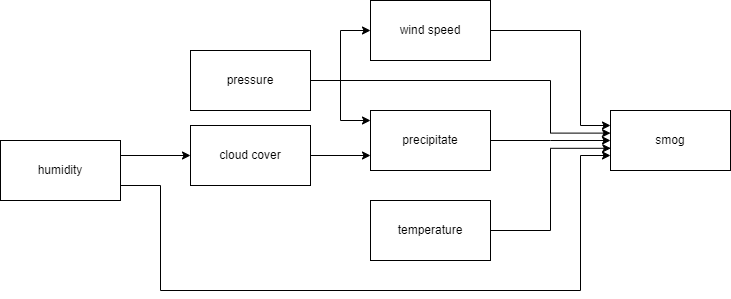

The diagram above was exported from draw.io. Its source (the exported page's mxGraphModel, read from the mxfile embedded in the PNG):
<mxGraphModel dx="1050" dy="491" grid="1" gridSize="10" guides="1" tooltips="1" connect="1" arrows="1" fold="1" page="1" pageScale="1" pageWidth="1169" pageHeight="827" math="0" shadow="0">
  <root>
    <mxCell id="0" />
    <mxCell id="1" parent="0" />
    <mxCell id="CBmyjOI5Kx_2T9KN_rNf-3" value="" style="edgeStyle=orthogonalEdgeStyle;rounded=0;orthogonalLoop=1;jettySize=auto;html=1;" edge="1" parent="1" source="CBmyjOI5Kx_2T9KN_rNf-1" target="CBmyjOI5Kx_2T9KN_rNf-2">
      <mxGeometry relative="1" as="geometry" />
    </mxCell>
    <mxCell id="CBmyjOI5Kx_2T9KN_rNf-5" style="edgeStyle=orthogonalEdgeStyle;rounded=0;orthogonalLoop=1;jettySize=auto;html=1;" edge="1" parent="1" source="CBmyjOI5Kx_2T9KN_rNf-1" target="CBmyjOI5Kx_2T9KN_rNf-4">
      <mxGeometry relative="1" as="geometry">
        <Array as="points">
          <mxPoint x="470" y="130" />
          <mxPoint x="470" y="170" />
        </Array>
      </mxGeometry>
    </mxCell>
    <mxCell id="CBmyjOI5Kx_2T9KN_rNf-31" style="edgeStyle=orthogonalEdgeStyle;rounded=0;orthogonalLoop=1;jettySize=auto;html=1;entryX=0;entryY=0.377;entryDx=0;entryDy=0;entryPerimeter=0;" edge="1" parent="1" source="CBmyjOI5Kx_2T9KN_rNf-1" target="CBmyjOI5Kx_2T9KN_rNf-12">
      <mxGeometry relative="1" as="geometry">
        <Array as="points">
          <mxPoint x="680" y="130" />
          <mxPoint x="680" y="183" />
        </Array>
      </mxGeometry>
    </mxCell>
    <mxCell id="CBmyjOI5Kx_2T9KN_rNf-1" value="pressure" style="rounded=0;whiteSpace=wrap;html=1;" vertex="1" parent="1">
      <mxGeometry x="320" y="100" width="120" height="60" as="geometry" />
    </mxCell>
    <mxCell id="CBmyjOI5Kx_2T9KN_rNf-28" style="edgeStyle=orthogonalEdgeStyle;rounded=0;orthogonalLoop=1;jettySize=auto;html=1;entryX=0;entryY=0.25;entryDx=0;entryDy=0;" edge="1" parent="1" source="CBmyjOI5Kx_2T9KN_rNf-2" target="CBmyjOI5Kx_2T9KN_rNf-12">
      <mxGeometry relative="1" as="geometry">
        <Array as="points">
          <mxPoint x="710" y="80" />
          <mxPoint x="710" y="175" />
        </Array>
      </mxGeometry>
    </mxCell>
    <mxCell id="CBmyjOI5Kx_2T9KN_rNf-2" value="wind speed" style="rounded=0;whiteSpace=wrap;html=1;" vertex="1" parent="1">
      <mxGeometry x="500" y="50" width="120" height="60" as="geometry" />
    </mxCell>
    <mxCell id="CBmyjOI5Kx_2T9KN_rNf-27" style="edgeStyle=orthogonalEdgeStyle;rounded=0;orthogonalLoop=1;jettySize=auto;html=1;entryX=0;entryY=0.5;entryDx=0;entryDy=0;" edge="1" parent="1" source="CBmyjOI5Kx_2T9KN_rNf-4" target="CBmyjOI5Kx_2T9KN_rNf-12">
      <mxGeometry relative="1" as="geometry">
        <Array as="points">
          <mxPoint x="680" y="190" />
          <mxPoint x="680" y="190" />
        </Array>
      </mxGeometry>
    </mxCell>
    <mxCell id="CBmyjOI5Kx_2T9KN_rNf-4" value="precipitate" style="rounded=0;whiteSpace=wrap;html=1;" vertex="1" parent="1">
      <mxGeometry x="500" y="160" width="120" height="60" as="geometry" />
    </mxCell>
    <mxCell id="CBmyjOI5Kx_2T9KN_rNf-8" style="edgeStyle=orthogonalEdgeStyle;rounded=0;orthogonalLoop=1;jettySize=auto;html=1;entryX=0;entryY=0.75;entryDx=0;entryDy=0;" edge="1" parent="1" source="CBmyjOI5Kx_2T9KN_rNf-6" target="CBmyjOI5Kx_2T9KN_rNf-4">
      <mxGeometry relative="1" as="geometry">
        <mxPoint x="500" y="200" as="targetPoint" />
      </mxGeometry>
    </mxCell>
    <mxCell id="CBmyjOI5Kx_2T9KN_rNf-6" value="cloud cover" style="rounded=0;whiteSpace=wrap;html=1;" vertex="1" parent="1">
      <mxGeometry x="320" y="175" width="120" height="60" as="geometry" />
    </mxCell>
    <mxCell id="CBmyjOI5Kx_2T9KN_rNf-10" value="" style="edgeStyle=orthogonalEdgeStyle;rounded=0;orthogonalLoop=1;jettySize=auto;html=1;exitX=1;exitY=0.25;exitDx=0;exitDy=0;" edge="1" parent="1" source="CBmyjOI5Kx_2T9KN_rNf-9" target="CBmyjOI5Kx_2T9KN_rNf-6">
      <mxGeometry relative="1" as="geometry" />
    </mxCell>
    <mxCell id="CBmyjOI5Kx_2T9KN_rNf-25" style="edgeStyle=orthogonalEdgeStyle;rounded=0;orthogonalLoop=1;jettySize=auto;html=1;exitX=1;exitY=0.75;exitDx=0;exitDy=0;entryX=0;entryY=0.75;entryDx=0;entryDy=0;" edge="1" parent="1" source="CBmyjOI5Kx_2T9KN_rNf-9" target="CBmyjOI5Kx_2T9KN_rNf-12">
      <mxGeometry relative="1" as="geometry">
        <Array as="points">
          <mxPoint x="290" y="235" />
          <mxPoint x="290" y="340" />
          <mxPoint x="710" y="340" />
          <mxPoint x="710" y="205" />
        </Array>
      </mxGeometry>
    </mxCell>
    <mxCell id="CBmyjOI5Kx_2T9KN_rNf-9" value="humidity" style="rounded=0;whiteSpace=wrap;html=1;" vertex="1" parent="1">
      <mxGeometry x="130" y="190" width="120" height="60" as="geometry" />
    </mxCell>
    <mxCell id="CBmyjOI5Kx_2T9KN_rNf-26" style="edgeStyle=orthogonalEdgeStyle;rounded=0;orthogonalLoop=1;jettySize=auto;html=1;entryX=0.003;entryY=0.63;entryDx=0;entryDy=0;entryPerimeter=0;" edge="1" parent="1" source="CBmyjOI5Kx_2T9KN_rNf-11" target="CBmyjOI5Kx_2T9KN_rNf-12">
      <mxGeometry relative="1" as="geometry" />
    </mxCell>
    <mxCell id="CBmyjOI5Kx_2T9KN_rNf-11" value="temperature" style="rounded=0;whiteSpace=wrap;html=1;" vertex="1" parent="1">
      <mxGeometry x="500" y="250" width="120" height="60" as="geometry" />
    </mxCell>
    <mxCell id="CBmyjOI5Kx_2T9KN_rNf-12" value="smog" style="rounded=0;whiteSpace=wrap;html=1;" vertex="1" parent="1">
      <mxGeometry x="740" y="160" width="120" height="60" as="geometry" />
    </mxCell>
  </root>
</mxGraphModel>